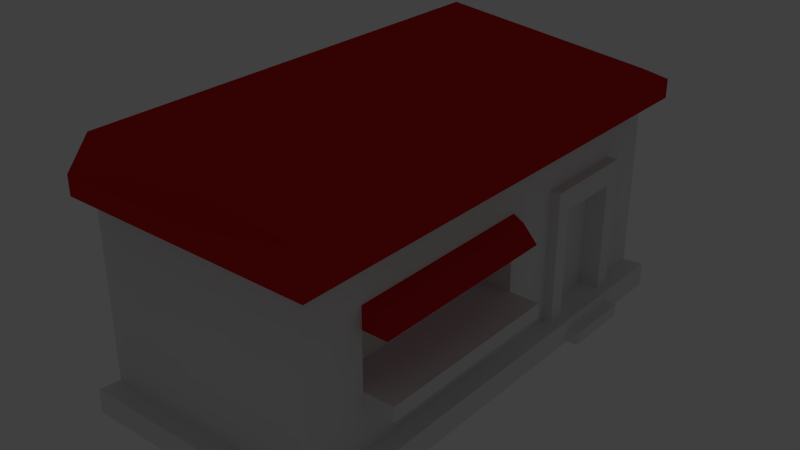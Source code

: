 # Source: tienda2.blend  (saved by Blender 2.72.0; exported with 4.5.12 LTS)
import bpy
from mathutils import Matrix  # noqa: F401  (used for matrix-valued properties, if any)

bpy.ops.wm.read_factory_settings(use_empty=True)
scene = bpy.context.scene
scene.name = 'Scene'

# ---- collections
col_collection_1 = bpy.data.collections.new('Collection 1'); scene.collection.children.link(col_collection_1)

# ---- materials (node trees are filled in below, after node groups)
mat_material_005 = bpy.data.materials.new('Material.005')
mat_material_005.alpha_threshold = 0.0
mat_material_005.use_transparent_shadow = False
mat_material_005.roughness = 0.5
mat_material_005.specular_intensity = 0.0
mat_material_005.line_color = (0.0, 0.0, 0.0, 1.0)
mat_material_001 = bpy.data.materials.new('Material.001')
mat_material_001.alpha_threshold = 0.0
mat_material_001.use_transparent_shadow = False
mat_material_001.roughness = 0.5
mat_material_001.specular_intensity = 0.0
mat_material_001.line_color = (0.0, 0.0, 0.0, 1.0)
mat_material_004 = bpy.data.materials.new('Material.004')
mat_material_004.alpha_threshold = 0.0
mat_material_004.use_transparent_shadow = False
mat_material_004.roughness = 0.5
mat_material_004.specular_intensity = 0.0
mat_material_004.line_color = (0.0, 0.0, 0.0, 1.0)
mat_material_003 = bpy.data.materials.new('Material.003')
mat_material_003.alpha_threshold = 0.0
mat_material_003.use_transparent_shadow = False
mat_material_003.diffuse_color = (0.6267, 0.01322, 0.01732, 1.0)
mat_material_003.roughness = 0.5
mat_material_003.specular_intensity = 0.0
mat_material_003.line_color = (0.0, 0.0, 0.0, 1.0)
mat_material_002 = bpy.data.materials.new('Material.002')
mat_material_002.alpha_threshold = 0.0
mat_material_002.use_transparent_shadow = False
mat_material_002.roughness = 0.5
mat_material_002.specular_intensity = 0.0
mat_material_002.line_color = (0.0, 0.0, 0.0, 1.0)
mat_material = bpy.data.materials.new('Material')
mat_material.alpha_threshold = 0.0
mat_material.use_transparent_shadow = False
mat_material.roughness = 0.5
mat_material.line_color = (0.0, 0.0, 0.0, 1.0)

# ---- material node trees

# ---- world
world_world = bpy.data.worlds.new('World'); scene.world = world_world
world_world.color = (0.05088, 0.05088, 0.05088)
world_world.use_sun_shadow = False
world_world.sun_shadow_jitter_overblur = 0.0
world_world.cycles.sampling_method = 'MANUAL'
world_world.cycles.sample_map_resolution = 256

# ---- lights
light_point_026 = bpy.data.lights.new('Point.026', 'POINT')
light_point_026.transmission_factor = 0.0
light_point_026.energy = 100.0
light_point_026.shadow_buffer_clip_start = 0.5
light_point_026.shadow_soft_size = 0.1
light_point_026.shadow_maximum_resolution = 0.006
light_point_026.use_absolute_resolution = True
light_point_026.cycles.use_multiple_importance_sampling = False
light_point_025 = bpy.data.lights.new('Point.025', 'POINT')
light_point_025.transmission_factor = 0.0
light_point_025.energy = 100.0
light_point_025.shadow_buffer_clip_start = 0.5
light_point_025.shadow_soft_size = 0.1
light_point_025.shadow_maximum_resolution = 0.006
light_point_025.use_absolute_resolution = True
light_point_025.cycles.use_multiple_importance_sampling = False
light_point_024 = bpy.data.lights.new('Point.024', 'POINT')
light_point_024.transmission_factor = 0.0
light_point_024.energy = 100.0
light_point_024.shadow_buffer_clip_start = 0.5
light_point_024.shadow_soft_size = 0.1
light_point_024.shadow_maximum_resolution = 0.006
light_point_024.use_absolute_resolution = True
light_point_024.cycles.use_multiple_importance_sampling = False
light_point_023 = bpy.data.lights.new('Point.023', 'POINT')
light_point_023.transmission_factor = 0.0
light_point_023.energy = 100.0
light_point_023.shadow_buffer_clip_start = 0.5
light_point_023.shadow_soft_size = 0.1
light_point_023.shadow_maximum_resolution = 0.006
light_point_023.use_absolute_resolution = True
light_point_023.cycles.use_multiple_importance_sampling = False
light_point_022 = bpy.data.lights.new('Point.022', 'POINT')
light_point_022.transmission_factor = 0.0
light_point_022.energy = 100.0
light_point_022.shadow_buffer_clip_start = 0.5
light_point_022.shadow_soft_size = 0.1
light_point_022.shadow_maximum_resolution = 0.006
light_point_022.use_absolute_resolution = True
light_point_022.cycles.use_multiple_importance_sampling = False
light_point_021 = bpy.data.lights.new('Point.021', 'POINT')
light_point_021.transmission_factor = 0.0
light_point_021.energy = 100.0
light_point_021.shadow_buffer_clip_start = 0.5
light_point_021.shadow_soft_size = 0.1
light_point_021.shadow_maximum_resolution = 0.006
light_point_021.use_absolute_resolution = True
light_point_021.cycles.use_multiple_importance_sampling = False
light_point_020 = bpy.data.lights.new('Point.020', 'POINT')
light_point_020.transmission_factor = 0.0
light_point_020.energy = 100.0
light_point_020.shadow_buffer_clip_start = 0.5
light_point_020.shadow_soft_size = 0.1
light_point_020.shadow_maximum_resolution = 0.006
light_point_020.use_absolute_resolution = True
light_point_020.cycles.use_multiple_importance_sampling = False
light_point_019 = bpy.data.lights.new('Point.019', 'POINT')
light_point_019.transmission_factor = 0.0
light_point_019.energy = 100.0
light_point_019.shadow_buffer_clip_start = 0.5
light_point_019.shadow_soft_size = 0.1
light_point_019.shadow_maximum_resolution = 0.006
light_point_019.use_absolute_resolution = True
light_point_019.cycles.use_multiple_importance_sampling = False
light_point_018 = bpy.data.lights.new('Point.018', 'POINT')
light_point_018.transmission_factor = 0.0
light_point_018.energy = 100.0
light_point_018.shadow_buffer_clip_start = 0.5
light_point_018.shadow_soft_size = 0.1
light_point_018.shadow_maximum_resolution = 0.006
light_point_018.use_absolute_resolution = True
light_point_018.cycles.use_multiple_importance_sampling = False
light_point_017 = bpy.data.lights.new('Point.017', 'POINT')
light_point_017.transmission_factor = 0.0
light_point_017.energy = 100.0
light_point_017.shadow_buffer_clip_start = 0.5
light_point_017.shadow_soft_size = 0.1
light_point_017.shadow_maximum_resolution = 0.006
light_point_017.use_absolute_resolution = True
light_point_017.cycles.use_multiple_importance_sampling = False
light_point_016 = bpy.data.lights.new('Point.016', 'POINT')
light_point_016.transmission_factor = 0.0
light_point_016.energy = 100.0
light_point_016.shadow_buffer_clip_start = 0.5
light_point_016.shadow_soft_size = 0.1
light_point_016.shadow_maximum_resolution = 0.006
light_point_016.use_absolute_resolution = True
light_point_016.cycles.use_multiple_importance_sampling = False
light_point_015 = bpy.data.lights.new('Point.015', 'POINT')
light_point_015.transmission_factor = 0.0
light_point_015.energy = 100.0
light_point_015.shadow_buffer_clip_start = 0.5
light_point_015.shadow_soft_size = 0.1
light_point_015.shadow_maximum_resolution = 0.006
light_point_015.use_absolute_resolution = True
light_point_015.cycles.use_multiple_importance_sampling = False
light_point_014 = bpy.data.lights.new('Point.014', 'POINT')
light_point_014.transmission_factor = 0.0
light_point_014.energy = 100.0
light_point_014.shadow_buffer_clip_start = 0.5
light_point_014.shadow_soft_size = 0.1
light_point_014.shadow_maximum_resolution = 0.006
light_point_014.use_absolute_resolution = True
light_point_014.cycles.use_multiple_importance_sampling = False
light_point_013 = bpy.data.lights.new('Point.013', 'POINT')
light_point_013.transmission_factor = 0.0
light_point_013.energy = 100.0
light_point_013.shadow_buffer_clip_start = 0.5
light_point_013.shadow_soft_size = 0.1
light_point_013.shadow_maximum_resolution = 0.006
light_point_013.use_absolute_resolution = True
light_point_013.cycles.use_multiple_importance_sampling = False
light_point_012 = bpy.data.lights.new('Point.012', 'POINT')
light_point_012.transmission_factor = 0.0
light_point_012.energy = 100.0
light_point_012.shadow_buffer_clip_start = 0.5
light_point_012.shadow_soft_size = 0.1
light_point_012.shadow_maximum_resolution = 0.006
light_point_012.use_absolute_resolution = True
light_point_012.cycles.use_multiple_importance_sampling = False
light_point_011 = bpy.data.lights.new('Point.011', 'POINT')
light_point_011.transmission_factor = 0.0
light_point_011.energy = 100.0
light_point_011.shadow_buffer_clip_start = 0.5
light_point_011.shadow_soft_size = 0.1
light_point_011.shadow_maximum_resolution = 0.006
light_point_011.use_absolute_resolution = True
light_point_011.cycles.use_multiple_importance_sampling = False
light_point_010 = bpy.data.lights.new('Point.010', 'POINT')
light_point_010.transmission_factor = 0.0
light_point_010.energy = 100.0
light_point_010.shadow_buffer_clip_start = 0.5
light_point_010.shadow_soft_size = 0.1
light_point_010.shadow_maximum_resolution = 0.006
light_point_010.use_absolute_resolution = True
light_point_010.cycles.use_multiple_importance_sampling = False
light_point_009 = bpy.data.lights.new('Point.009', 'POINT')
light_point_009.transmission_factor = 0.0
light_point_009.energy = 100.0
light_point_009.shadow_buffer_clip_start = 0.5
light_point_009.shadow_soft_size = 0.1
light_point_009.shadow_maximum_resolution = 0.006
light_point_009.use_absolute_resolution = True
light_point_009.cycles.use_multiple_importance_sampling = False
light_point_008 = bpy.data.lights.new('Point.008', 'POINT')
light_point_008.transmission_factor = 0.0
light_point_008.energy = 100.0
light_point_008.shadow_buffer_clip_start = 0.5
light_point_008.shadow_soft_size = 0.1
light_point_008.shadow_maximum_resolution = 0.006
light_point_008.use_absolute_resolution = True
light_point_008.cycles.use_multiple_importance_sampling = False
light_point_007 = bpy.data.lights.new('Point.007', 'POINT')
light_point_007.transmission_factor = 0.0
light_point_007.energy = 100.0
light_point_007.shadow_buffer_clip_start = 0.5
light_point_007.shadow_soft_size = 0.1
light_point_007.shadow_maximum_resolution = 0.006
light_point_007.use_absolute_resolution = True
light_point_007.cycles.use_multiple_importance_sampling = False
light_point_006 = bpy.data.lights.new('Point.006', 'POINT')
light_point_006.transmission_factor = 0.0
light_point_006.energy = 100.0
light_point_006.shadow_buffer_clip_start = 0.5
light_point_006.shadow_soft_size = 0.1
light_point_006.shadow_maximum_resolution = 0.006
light_point_006.use_absolute_resolution = True
light_point_006.cycles.use_multiple_importance_sampling = False
light_point_005 = bpy.data.lights.new('Point.005', 'POINT')
light_point_005.transmission_factor = 0.0
light_point_005.energy = 100.0
light_point_005.shadow_buffer_clip_start = 0.5
light_point_005.shadow_soft_size = 0.1
light_point_005.shadow_maximum_resolution = 0.006
light_point_005.use_absolute_resolution = True
light_point_005.cycles.use_multiple_importance_sampling = False
light_point_004 = bpy.data.lights.new('Point.004', 'POINT')
light_point_004.transmission_factor = 0.0
light_point_004.energy = 100.0
light_point_004.shadow_buffer_clip_start = 0.5
light_point_004.shadow_soft_size = 0.1
light_point_004.shadow_maximum_resolution = 0.006
light_point_004.use_absolute_resolution = True
light_point_004.cycles.use_multiple_importance_sampling = False
light_point_003 = bpy.data.lights.new('Point.003', 'POINT')
light_point_003.transmission_factor = 0.0
light_point_003.energy = 100.0
light_point_003.shadow_buffer_clip_start = 0.5
light_point_003.shadow_soft_size = 0.1
light_point_003.shadow_maximum_resolution = 0.006
light_point_003.use_absolute_resolution = True
light_point_003.cycles.use_multiple_importance_sampling = False
light_point_002 = bpy.data.lights.new('Point.002', 'POINT')
light_point_002.transmission_factor = 0.0
light_point_002.energy = 100.0
light_point_002.shadow_buffer_clip_start = 0.5
light_point_002.shadow_soft_size = 0.1
light_point_002.shadow_maximum_resolution = 0.006
light_point_002.use_absolute_resolution = True
light_point_002.cycles.use_multiple_importance_sampling = False
light_point_001 = bpy.data.lights.new('Point.001', 'POINT')
light_point_001.transmission_factor = 0.0
light_point_001.energy = 100.0
light_point_001.shadow_buffer_clip_start = 0.5
light_point_001.shadow_soft_size = 0.1
light_point_001.shadow_maximum_resolution = 0.006
light_point_001.use_absolute_resolution = True
light_point_001.cycles.use_multiple_importance_sampling = False
light_point = bpy.data.lights.new('Point', 'POINT')
light_point.transmission_factor = 0.0
light_point.energy = 100.0
light_point.shadow_buffer_clip_start = 0.5
light_point.shadow_soft_size = 0.1
light_point.shadow_maximum_resolution = 0.006
light_point.use_absolute_resolution = True
light_point.cycles.use_multiple_importance_sampling = False

# ---- meshes
me_cube_008 = bpy.data.meshes.new('Cube.008')
me_cube_008.from_pydata([(13.84, 32.13, -23.21), (13.84, 11.94, -23.21), (13.84, 32.13, 10.21), (13.84, 11.94, 10.21), (13.84, 32.13, -6.503), (13.84, 11.94, -6.503), (13.84, 32.13, -10.85), (13.84, 11.94, -10.85)], [], [(4, 2, 3, 5), (6, 4, 5, 7), (0, 6, 7, 1)])
_uv = me_cube_008.uv_layers.new(name='UVMap')
_uv.uv.foreach_set('vector', [0.2428, 0.3671, 0.2428, 0.4807, 0.02385, 0.4807, 0.02385, 0.3671, 0.2428, 0.3376, 0.2428, 0.3671, 0.02385, 0.3671, 0.02385, 0.3376, 0.2428, 0.2536, 0.2428, 0.3376, 0.02385, 0.3376, 0.02385, 0.2536])
me_cube_008.materials.append(mat_material_005)
me_cube_008.use_remesh_preserve_volume = False
me_cube_008.use_remesh_preserve_attributes = False
me_cube_008.use_mirror_vertex_groups = False
me_cube_008.update()
me_cube_007 = bpy.data.meshes.new('Cube.007')
me_cube_007.from_pydata([(8.256, -10.19, 10.21), (8.256, -68.94, 10.21), (8.256, -10.19, -6.503), (8.256, -68.94, -6.503)], [], [(2, 0, 1, 3)])
_uv = me_cube_007.uv_layers.new(name='UVMap')
_uv.uv.foreach_set('vector', [0.2334, 0.2343, 0.03326, 0.2343, 0.03326, 0.01759, 0.2334, 0.01759])
me_cube_007.materials.append(mat_material_005)
me_cube_007.use_remesh_preserve_volume = False
me_cube_007.use_remesh_preserve_attributes = False
me_cube_007.use_mirror_vertex_groups = False
me_cube_007.update()
me_cube_005 = bpy.data.meshes.new('Cube.005')
me_cube_005.from_pydata([(17.14, 53.04, -29.46), (-50.37, -87.69, -29.46), (-50.37, 53.04, -29.46), (17.14, 53.04, -23.21), (17.14, -87.69, -23.21), (-50.37, -87.69, -23.21), (-50.37, 53.04, -23.21), (23.51, 52.92, -29.91), (23.51, -94.38, -29.91), (-50.53, -94.38, -29.91), (23.51, 52.92, -22.77), (23.51, -94.38, -22.77), (-50.53, -94.38, -22.77), (-50.37, 11.94, -29.46), (-50.37, 32.13, -29.46), (17.14, 32.13, -23.21), (17.14, 11.94, -23.21), (-50.37, 11.94, -23.21), (-50.37, 32.13, -23.21), (23.51, 31.93, -22.77), (23.51, 10.8, -22.77), (-50.37, 37.05, -29.46), (-50.37, 37.05, -23.21), (17.14, 37.05, -23.21), (23.51, 36.87, -29.91), (23.51, 36.87, -22.77), (17.14, 7.126, -23.21), (23.51, 5.717, -29.91), (23.51, 5.717, -22.77), (-50.37, 7.126, -29.46), (-50.37, 7.126, -23.21), (17.14, 32.13, -23.21), (17.14, 11.94, -23.21), (23.51, 31.93, -29.91), (23.51, 10.8, -29.91), (23.51, 31.93, -22.77), (23.51, 10.8, -22.77), (17.14, 37.05, -23.21), (23.51, 36.87, -29.91), (23.51, 36.87, -22.77), (17.14, 7.126, -23.21), (23.51, 5.717, -29.91), (23.51, 5.717, -22.77), (23.51, 21.36, -22.77), (23.51, 31.93, -26.34), (23.51, 10.8, -26.34), (23.51, 21.36, -26.34), (26.75, 31.93, -29.91), (26.75, 10.8, -29.91), (26.75, 21.36, -29.91), (26.75, 31.93, -26.34), (26.75, 10.8, -26.34), (26.75, 21.36, -26.34), (13.84, 32.13, -23.21), (13.84, 11.94, -23.21), (17.14, -10.19, -23.21), (17.14, -68.94, -23.21), (23.51, -16.09, -29.91), (23.51, -78.11, -29.91), (23.51, -16.09, -22.77), (23.51, -78.11, -22.77), (-50.37, -10.19, -29.46), (-50.37, -68.94, -29.46), (-50.37, -10.19, -23.21), (-50.37, -68.94, -23.21)], [], [(3, 0, 2, 6), (56, 4, 11, 60), (21, 22, 6, 2), (58, 60, 11, 8), (8, 11, 12, 9), (5, 1, 9, 12), (4, 5, 12, 11), (0, 3, 10, 7), (15, 16, 20, 19), (29, 30, 17, 13), (13, 17, 18, 14), (14, 18, 22, 21), (3, 23, 25, 10), (7, 10, 25, 24), (61, 63, 30, 29), (37, 31, 35, 39), (38, 39, 35, 44, 33), (46, 43, 36, 45), (32, 40, 42, 36), (34, 45, 36, 42, 41), (44, 46, 52, 50), (44, 35, 43, 46), (49, 52, 51, 48), (47, 50, 52, 49), (46, 45, 51, 52), (45, 34, 48, 51), (33, 44, 50, 47), (16, 15, 53, 54), (26, 55, 59, 28), (55, 56, 60, 59), (27, 28, 59, 57), (57, 59, 60, 58), (1, 5, 64, 62), (62, 64, 63, 61)])
me_cube_005.materials.append(mat_material_001)
me_cube_005.use_remesh_preserve_volume = False
me_cube_005.use_remesh_preserve_attributes = False
me_cube_005.use_mirror_vertex_groups = False
me_cube_005.update()
me_cube_004 = bpy.data.meshes.new('Cube.004')
me_cube_004.from_pydata([(20.16, 11.94, -6.503), (20.16, 7.126, -6.503), (20.16, 11.94, -10.85), (20.16, 7.126, -10.85), (17.14, 32.13, -23.21), (17.14, 11.94, -23.21), (17.14, 32.13, 10.21), (17.14, 11.94, 10.21), (17.14, 32.13, -23.21), (17.14, 11.94, -23.21), (17.14, 32.13, 16.73), (17.14, 11.94, 16.73), (17.14, 32.13, 10.21), (17.14, 11.94, 10.21), (17.14, 37.05, -23.21), (17.14, 37.05, 16.73), (17.14, 37.05, 10.21), (17.14, 7.126, -23.21), (17.14, 7.126, 16.73), (17.14, 7.126, 10.21), (13.84, 32.13, -23.21), (13.84, 11.94, -23.21), (13.84, 32.13, 10.21), (13.84, 11.94, 10.21), (20.16, 32.13, -23.21), (20.16, 11.94, -23.21), (20.16, 32.13, 16.73), (20.16, 11.94, 16.73), (20.16, 32.13, 10.21), (20.16, 11.94, 10.21), (20.16, 37.05, -23.21), (20.16, 37.05, 16.73), (20.16, 37.05, 10.21), (20.16, 7.126, -23.21), (20.16, 7.126, 16.73), (20.16, 7.126, 10.21), (17.14, 32.13, -6.503), (17.14, 11.94, -6.503), (17.14, 32.13, -6.503), (17.14, 11.94, -6.503), (17.14, 37.05, -6.503), (17.14, 7.126, -6.503), (13.84, 32.13, -6.503), (13.84, 11.94, -6.503), (20.16, 32.13, -6.503), (20.16, 11.94, -6.503), (20.16, 37.05, -6.503), (20.16, 7.126, -6.503), (17.14, 32.13, -10.85), (17.14, 11.94, -10.85), (17.14, 32.13, -10.85), (17.14, 11.94, -10.85), (17.14, 37.05, -10.85), (17.14, 7.126, -10.85), (13.84, 32.13, -10.85), (13.84, 11.94, -10.85), (20.16, 32.13, -10.85), (20.16, 11.94, -10.85), (20.16, 37.05, -10.85), (20.16, 7.126, -10.85), (17.14, -10.19, -6.503), (17.14, -68.94, -6.503), (17.14, -10.19, -10.85), (17.14, -68.94, -10.85), (8.256, -10.19, -6.503), (8.256, -68.94, -6.503), (26.34, -10.19, -6.503), (26.34, -68.94, -6.503), (26.34, -10.19, -10.85), (26.34, -68.94, -10.85)], [], [(2, 0, 1, 3), (49, 5, 21, 55), (11, 18, 34, 27), (53, 17, 33, 59), (50, 8, 24, 56), (15, 10, 26, 31), (40, 16, 32, 46), (36, 6, 22, 42), (6, 7, 23, 22), (32, 31, 26, 28), (28, 26, 27, 29), (46, 32, 28, 44), (29, 27, 34, 35), (45, 29, 35, 47), (16, 15, 31, 32), (18, 19, 35, 34), (13, 12, 28, 29), (10, 11, 27, 26), (39, 13, 29, 45), (7, 37, 43, 23), (19, 41, 47, 35), (12, 38, 44, 28), (52, 40, 46, 58), (48, 36, 42, 54), (58, 46, 44, 56), (51, 39, 45, 57), (37, 49, 55, 43), (41, 53, 59, 47), (38, 50, 56, 44), (14, 52, 58, 30), (4, 48, 54, 20), (30, 58, 56, 24), (25, 57, 59, 33), (9, 51, 57, 25), (61, 63, 69, 67), (61, 60, 64, 65), (68, 66, 67, 69), (60, 61, 67, 66), (62, 60, 66, 68)])
_uv = me_cube_004.uv_layers.new(name='UVMap')
_uv.uv.foreach_set('vector', [0.8458, 0.8, 0.8287, 0.8, 0.8287, 0.782, 0.8458, 0.782, 0.6406, 0.8092, 0.6406, 0.8556, 0.6276, 0.8556, 0.6276, 0.8092, 0.871, 0.8131, 0.871, 0.8311, 0.8591, 0.8311, 0.8591, 0.8131, 0.6646, 0.9346, 0.6646, 0.9809, 0.6528, 0.9809, 0.6528, 0.9346, 0.6156, 0.9021, 0.6156, 0.8557, 0.6274, 0.8557, 0.6274, 0.9021, 0.871, 0.719, 0.871, 0.7375, 0.8591, 0.7375, 0.8591, 0.719, 0.6408, 0.9183, 0.6408, 0.8557, 0.6526, 0.8557, 0.6526, 0.9183, 0.6276, 0.9183, 0.6276, 0.8557, 0.6406, 0.8557, 0.6406, 0.9183, 0.846, 0.8311, 0.846, 0.7555, 0.859, 0.7555, 0.859, 0.8311, 0.871, 0.9565, 0.871, 0.9809, 0.8516, 0.9809, 0.8516, 0.9565, 0.8516, 0.9565, 0.8516, 0.9809, 0.7722, 0.9809, 0.7722, 0.9565, 0.871, 0.8939, 0.871, 0.9565, 0.8516, 0.9565, 0.8516, 0.8939, 0.7722, 0.9565, 0.7722, 0.9809, 0.7533, 0.9809, 0.7533, 0.9565, 0.7722, 0.8939, 0.7722, 0.9565, 0.7533, 0.9565, 0.7533, 0.8939, 0.6408, 0.8557, 0.6408, 0.8313, 0.6526, 0.8313, 0.6526, 0.8557, 0.6646, 0.8313, 0.6646, 0.8557, 0.6528, 0.8557, 0.6528, 0.8313, 0.8458, 0.8311, 0.7702, 0.8311, 0.7702, 0.8193, 0.8458, 0.8193, 0.871, 0.7375, 0.871, 0.8131, 0.8591, 0.8131, 0.8591, 0.7375, 0.6274, 0.793, 0.6274, 0.8556, 0.6156, 0.8556, 0.6156, 0.793, 0.6406, 0.7304, 0.6406, 0.793, 0.6276, 0.793, 0.6276, 0.7304, 0.6646, 0.8557, 0.6646, 0.9183, 0.6528, 0.9183, 0.6528, 0.8557, 0.6156, 0.9809, 0.6156, 0.9183, 0.6274, 0.9183, 0.6274, 0.9809, 0.6408, 0.9346, 0.6408, 0.9183, 0.6526, 0.9183, 0.6526, 0.9346, 0.6276, 0.9346, 0.6276, 0.9183, 0.6406, 0.9183, 0.6406, 0.9346, 0.871, 0.8776, 0.871, 0.8939, 0.8516, 0.8939, 0.8516, 0.8776, 0.6274, 0.7767, 0.6274, 0.793, 0.6156, 0.793, 0.6156, 0.7767, 0.6406, 0.793, 0.6406, 0.8092, 0.6276, 0.8092, 0.6276, 0.793, 0.6646, 0.9183, 0.6646, 0.9346, 0.6528, 0.9346, 0.6528, 0.9183, 0.6156, 0.9183, 0.6156, 0.9021, 0.6274, 0.9021, 0.6274, 0.9183, 0.6408, 0.9809, 0.6408, 0.9346, 0.6526, 0.9346, 0.6526, 0.9809, 0.6276, 0.9809, 0.6276, 0.9346, 0.6406, 0.9346, 0.6406, 0.9809, 0.871, 0.8313, 0.871, 0.8776, 0.8516, 0.8776, 0.8516, 0.8313, 0.7995, 0.8002, 0.8458, 0.8002, 0.8458, 0.8191, 0.7995, 0.8191, 0.6274, 0.7304, 0.6274, 0.7767, 0.6156, 0.7767, 0.6156, 0.7304, 0.7822, 0.7847, 0.7993, 0.7847, 0.7993, 0.8191, 0.7822, 0.8191, 0.717, 0.7608, 0.717, 0.9809, 0.682, 0.9809, 0.682, 0.7608, 0.6819, 0.9809, 0.6648, 0.9809, 0.6648, 0.7608, 0.6819, 0.7608, 0.717, 0.9809, 0.717, 0.7608, 0.7532, 0.7608, 0.7532, 0.9809, 0.7821, 0.8191, 0.765, 0.8191, 0.765, 0.7847, 0.7821, 0.7847])
me_cube_004.materials.append(mat_material_004)
me_cube_004.use_remesh_preserve_volume = False
me_cube_004.use_remesh_preserve_attributes = False
me_cube_004.use_mirror_vertex_groups = False
me_cube_004.update()
me_cube_002 = bpy.data.meshes.new('Cube.002')
me_cube_002.from_pydata([(17.14, 53.04, 32.42), (17.14, -87.69, 32.42), (-50.37, -87.69, 32.42), (25.0, 53.06, 31.83), (25.18, -94.78, 31.83), (-50.54, -94.33, 31.83), (17.14, 32.13, 32.42), (17.14, 11.94, 32.42), (25.01, 31.98, 31.83), (25.07, 10.77, 31.83), (17.14, 37.05, 32.42), (25.01, 36.94, 31.83), (17.14, 7.126, 32.42), (25.08, 5.67, 31.83), (17.14, -10.19, 32.42), (17.14, -68.94, 32.42), (25.11, -16.39, 31.83), (25.15, -78.63, 31.83), (16.95, 53.04, 38.78), (16.95, -87.69, 38.78), (-50.17, -87.69, 46.09), (-50.17, 53.04, 46.09), (17.14, 53.04, 32.42), (-50.37, -87.69, 32.42), (-50.37, 53.04, 32.42), (25.0, 53.06, 37.46), (25.18, -94.78, 37.46), (-50.54, -94.33, 37.46), (25.0, 53.06, 31.83), (25.18, -94.78, 31.83), (-50.54, -94.33, 31.83), (16.95, 32.13, 38.78), (16.95, 11.94, 38.78), (-50.17, 11.94, 46.09), (-50.17, 32.13, 46.09), (-50.37, 11.94, 32.42), (-50.37, 32.13, 32.42), (25.01, 31.98, 37.46), (25.07, 10.77, 37.46), (25.01, 31.98, 31.83), (25.07, 10.77, 31.83), (-50.17, 37.05, 46.09), (-50.37, 37.05, 32.42), (16.95, 37.05, 38.78), (25.01, 36.94, 37.46), (25.01, 36.94, 31.83), (16.95, 7.126, 38.78), (25.08, 5.67, 37.46), (25.08, 5.67, 31.83), (-50.17, 7.126, 46.09), (-50.37, 7.126, 32.42), (16.95, -10.19, 38.78), (16.95, -68.94, 38.78), (17.14, -10.19, 16.73), (17.14, -68.94, 16.73), (25.11, -16.39, 37.46), (25.15, -78.63, 37.46), (25.11, -16.39, 31.83), (25.15, -78.63, 31.83), (17.14, -10.19, 10.21), (17.14, -68.94, 10.21), (-50.17, -10.19, 46.09), (-50.17, -68.94, 46.09), (-50.37, -10.19, 32.42), (-50.37, -68.94, 32.42), (8.256, -10.19, 10.21), (8.256, -68.94, 10.21), (20.29, -10.19, 15.01), (20.29, -68.94, 15.01), (24.66, -10.19, 10.18), (24.66, -68.94, 10.18)], [], [(2, 1, 4, 5), (10, 0, 3, 11), (12, 7, 9, 13), (7, 6, 8, 9), (6, 10, 11, 8), (14, 12, 13, 16), (1, 15, 17, 4), (15, 14, 16, 17), (52, 62, 20, 19), (20, 23, 30, 27), (42, 41, 21, 24), (18, 22, 24, 21), (58, 56, 26, 29), (29, 26, 27, 30), (19, 20, 27, 26), (52, 19, 26, 56), (22, 18, 25, 28), (43, 41, 34, 31), (31, 34, 33, 32), (50, 49, 33, 35), (35, 33, 34, 36), (45, 44, 37, 39), (39, 37, 38, 40), (43, 31, 37, 44), (31, 32, 38, 37), (36, 34, 41, 42), (18, 21, 41, 43), (28, 25, 44, 45), (18, 43, 44, 25), (32, 33, 49, 46), (40, 38, 47, 48), (32, 46, 47, 38), (63, 61, 49, 50), (46, 49, 61, 51), (51, 61, 62, 52), (54, 60, 70, 68), (48, 47, 55, 57), (57, 55, 56, 58), (46, 51, 55, 47), (51, 52, 56, 55), (59, 60, 66, 65), (23, 20, 62, 64), (64, 62, 61, 63), (69, 67, 68, 70), (60, 59, 69, 70), (59, 53, 67, 69), (53, 54, 68, 67)])
_uv = me_cube_002.uv_layers.new(name='UVMap')
_uv.uv.foreach_set('vector', [0.1561, 0.5227, 0.1572, 0.7265, 0.1367, 0.751, 0.1367, 0.5224, 0.5206, 0.7244, 0.5672, 0.7242, 0.5674, 0.748, 0.5204, 0.7483, 0.4335, 0.7249, 0.4475, 0.7248, 0.4442, 0.7489, 0.4293, 0.749, 0.4475, 0.7248, 0.5063, 0.7245, 0.506, 0.7483, 0.4442, 0.7489, 0.5063, 0.7245, 0.5206, 0.7244, 0.5204, 0.7483, 0.506, 0.7483, 0.383, 0.7252, 0.4335, 0.7249, 0.4293, 0.749, 0.3651, 0.7495, 0.1572, 0.7265, 0.2119, 0.7262, 0.1837, 0.7506, 0.1367, 0.751, 0.2119, 0.7262, 0.383, 0.7252, 0.3651, 0.7495, 0.1837, 0.7506, 0.4921, 0.9551, 0.492, 0.7512, 0.5467, 0.7512, 0.5467, 0.9551, 0.1364, 0.5703, 0.09511, 0.5701, 0.09339, 0.5508, 0.1104, 0.5509, 0.09359, 0.9335, 0.1349, 0.9337, 0.1347, 0.9803, 0.09339, 0.9801, 0.3618, 0.6945, 0.3626, 0.7137, 0.166, 0.7167, 0.166, 0.6753, 0.02636, 0.9332, 0.04337, 0.9332, 0.04337, 0.9803, 0.02636, 0.9803, 0.05032, 0.5882, 0.06733, 0.5882, 0.06733, 0.8089, 0.05032, 0.8089, 0.5467, 0.9551, 0.5467, 0.7512, 0.566, 0.7542, 0.5674, 0.9803, 0.4921, 0.9551, 0.5467, 0.9551, 0.5674, 0.9803, 0.5203, 0.9802, 0.3626, 0.7137, 0.3618, 0.6945, 0.3853, 0.6981, 0.3856, 0.7151, 0.1833, 0.9552, 0.1833, 0.7513, 0.1976, 0.7513, 0.1977, 0.9552, 0.1977, 0.9552, 0.1976, 0.7513, 0.2564, 0.7513, 0.2565, 0.9551, 0.09395, 0.8464, 0.1353, 0.8465, 0.1352, 0.8606, 0.09389, 0.8604, 0.09389, 0.8604, 0.1352, 0.8606, 0.135, 0.9194, 0.09365, 0.9192, 0.02636, 0.5965, 0.04337, 0.5965, 0.04337, 0.611, 0.02636, 0.611, 0.02636, 0.611, 0.04337, 0.611, 0.04337, 0.6728, 0.02636, 0.6728, 0.1833, 0.9552, 0.1977, 0.9552, 0.1981, 0.9799, 0.1836, 0.9799, 0.1977, 0.9552, 0.2565, 0.9551, 0.2599, 0.98, 0.1981, 0.9799, 0.09365, 0.9192, 0.135, 0.9194, 0.1349, 0.9337, 0.09359, 0.9335, 0.1367, 0.9552, 0.1367, 0.7513, 0.1833, 0.7513, 0.1833, 0.9552, 0.02636, 0.5496, 0.04337, 0.5496, 0.04337, 0.5965, 0.02636, 0.5965, 0.1367, 0.9552, 0.1833, 0.9552, 0.1836, 0.9799, 0.1367, 0.9799, 0.2565, 0.9551, 0.2564, 0.7513, 0.2704, 0.7513, 0.2705, 0.9551, 0.02636, 0.6728, 0.04337, 0.6728, 0.04337, 0.6876, 0.02636, 0.6876, 0.2565, 0.9551, 0.2705, 0.9551, 0.2747, 0.98, 0.2599, 0.98, 0.09416, 0.7959, 0.1355, 0.7961, 0.1353, 0.8465, 0.09395, 0.8464, 0.2705, 0.9551, 0.2704, 0.7513, 0.3209, 0.7513, 0.3209, 0.9551, 0.3209, 0.9551, 0.3209, 0.7513, 0.492, 0.7512, 0.4921, 0.9551, 0.1165, 0.5505, 0.09678, 0.5505, 0.09678, 0.5286, 0.1113, 0.5414, 0.02636, 0.6876, 0.04337, 0.6876, 0.04337, 0.7519, 0.02636, 0.7519, 0.02636, 0.7519, 0.04337, 0.7519, 0.04337, 0.9332, 0.02636, 0.9332, 0.2705, 0.9551, 0.3209, 0.9551, 0.339, 0.9801, 0.2747, 0.98, 0.3209, 0.9551, 0.4921, 0.9551, 0.5203, 0.9802, 0.339, 0.9801, 0.06632, 0.9803, 0.06632, 0.8091, 0.09315, 0.8091, 0.09315, 0.9803, 0.09511, 0.5701, 0.1364, 0.5703, 0.1362, 0.6249, 0.09488, 0.6248, 0.09488, 0.6248, 0.1362, 0.6249, 0.1355, 0.7961, 0.09416, 0.7959, 0.09315, 0.8089, 0.07777, 0.8089, 0.07777, 0.6377, 0.09315, 0.6377, 0.06632, 0.8091, 0.06632, 0.9803, 0.04361, 0.9803, 0.04361, 0.8091, 0.1167, 0.5286, 0.1364, 0.5286, 0.1313, 0.5377, 0.1167, 0.5505, 0.06757, 0.8089, 0.06757, 0.6377, 0.07777, 0.6377, 0.07777, 0.8089])
me_cube_002.materials.append(mat_material_003)
me_cube_002.use_remesh_preserve_volume = False
me_cube_002.use_remesh_preserve_attributes = False
me_cube_002.use_mirror_vertex_groups = False
me_cube_002.update()
me_cube_001 = bpy.data.meshes.new('Cube.001')
me_cube_001.from_pydata([(17.14, 53.04, -23.21), (17.14, -87.69, -23.21), (-50.37, -87.69, -23.21), (-50.37, 53.04, -23.21), (17.14, 53.04, 16.73), (17.14, -87.69, 16.73), (-50.37, -87.69, 16.73), (-50.37, 53.04, 16.73), (17.14, 53.04, 32.42), (17.14, -87.69, 32.42), (-50.37, -87.69, 32.42), (-50.37, 53.04, 32.42), (17.14, 53.04, 10.21), (17.14, -87.69, 10.21), (-50.37, -87.69, 10.21), (-50.37, 53.04, 10.21), (-50.37, 11.94, -23.21), (-50.37, 32.13, -23.21), (17.14, 32.13, 16.73), (17.14, 11.94, 16.73), (-50.37, 11.94, 16.73), (-50.37, 32.13, 16.73), (17.14, 32.13, 32.42), (17.14, 11.94, 32.42), (-50.37, 11.94, 32.42), (-50.37, 32.13, 32.42), (-50.37, 11.94, 10.21), (-50.37, 32.13, 10.21), (-50.37, 37.05, -23.21), (-50.37, 37.05, 16.73), (-50.37, 37.05, 32.42), (-50.37, 37.05, 10.21), (17.14, 37.05, -23.21), (17.14, 37.05, 16.73), (17.14, 37.05, 32.42), (17.14, 37.05, 10.21), (17.14, 7.126, -23.21), (17.14, 7.126, 16.73), (17.14, 7.126, 32.42), (17.14, 7.126, 10.21), (-50.37, 7.126, -23.21), (-50.37, 7.126, 16.73), (-50.37, 7.126, 32.42), (-50.37, 7.126, 10.21), (17.14, 53.04, -6.503), (17.14, -87.69, -6.503), (-50.37, -87.69, -6.503), (-50.37, 53.04, -6.503), (-50.37, 11.94, -6.503), (-50.37, 32.13, -6.503), (-50.37, 37.05, -6.503), (17.14, 37.05, -6.503), (17.14, 7.126, -6.503), (-50.37, 7.126, -6.503), (17.14, 53.04, -10.85), (17.14, -87.69, -10.85), (-50.37, -87.69, -10.85), (-50.37, 53.04, -10.85), (-50.37, 11.94, -10.85), (-50.37, 32.13, -10.85), (-50.37, 37.05, -10.85), (17.14, 37.05, -10.85), (17.14, 7.126, -10.85), (-50.37, 7.126, -10.85), (17.14, -10.19, -23.21), (17.14, -68.94, -23.21), (17.14, -10.19, 16.73), (17.14, -68.94, 16.73), (17.14, -10.19, 32.42), (17.14, -68.94, 32.42), (17.14, -10.19, 10.21), (17.14, -68.94, 10.21), (-50.37, -10.19, -23.21), (-50.37, -68.94, -23.21), (-50.37, -10.19, 16.73), (-50.37, -68.94, 16.73), (-50.37, -10.19, 32.42), (-50.37, -68.94, 32.42), (-50.37, -10.19, 10.21), (-50.37, -68.94, 10.21), (17.14, -10.19, -6.503), (17.14, -68.94, -6.503), (-50.37, -68.94, -6.503), (-50.37, -10.19, -6.503), (17.14, -10.19, -10.85), (17.14, -68.94, -10.85), (-50.37, -68.94, -10.85), (-50.37, -10.19, -10.85), (8.256, -10.19, 10.21), (8.256, -68.94, 10.21), (8.256, -10.19, -6.503), (8.256, -68.94, -6.503)], [], [(54, 0, 3, 57), (71, 67, 5, 13), (13, 5, 6, 14), (31, 29, 7, 15), (8, 4, 7, 11), (67, 69, 9, 5), (5, 9, 10, 6), (29, 30, 11, 7), (4, 12, 15, 7), (81, 71, 13, 45), (45, 13, 14, 46), (50, 31, 15, 47), (43, 41, 20, 26), (26, 20, 21, 27), (33, 34, 22, 18), (18, 22, 23, 19), (41, 42, 24, 20), (20, 24, 25, 21), (53, 43, 26, 48), (48, 26, 27, 49), (27, 21, 29, 31), (21, 25, 30, 29), (49, 27, 31, 50), (12, 4, 33, 35), (4, 8, 34, 33), (44, 12, 35, 51), (19, 23, 38, 37), (78, 74, 41, 43), (74, 76, 42, 41), (83, 78, 43, 53), (12, 44, 47, 15), (85, 81, 45, 55), (55, 45, 46, 56), (60, 50, 47, 57), (63, 53, 48, 58), (58, 48, 49, 59), (59, 49, 50, 60), (54, 44, 51, 61), (87, 83, 53, 63), (44, 54, 57, 47), (65, 85, 55, 1), (1, 55, 56, 2), (28, 60, 57, 3), (40, 63, 58, 16), (16, 58, 59, 17), (17, 59, 60, 28), (0, 54, 61, 32), (72, 87, 63, 40), (39, 37, 66, 70), (37, 38, 68, 66), (66, 68, 69, 67), (52, 39, 70, 80), (14, 6, 75, 79), (79, 75, 74, 78), (6, 10, 77, 75), (75, 77, 76, 74), (46, 14, 79, 82), (82, 79, 78, 83), (62, 52, 80, 84), (56, 46, 82, 86), (86, 82, 83, 87), (36, 62, 84, 64), (64, 84, 85, 65), (2, 56, 86, 73), (73, 86, 87, 72), (71, 81, 91, 89), (80, 70, 88, 90)])
_uv = me_cube_001.uv_layers.new(name='UVMap')
_uv.uv.foreach_set('vector', [0.9316, 0.01627, 0.9841, 0.01627, 0.9841, 0.3307, 0.9316, 0.3307, 0.4, 0.5843, 0.4277, 0.5843, 0.4277, 0.6716, 0.4, 0.6716, 0.8422, 0.6544, 0.8145, 0.6544, 0.8145, 0.34, 0.8422, 0.34, 0.5973, 0.09074, 0.5696, 0.09074, 0.5696, 0.01627, 0.5973, 0.01627, 0.7478, 0.01627, 0.8145, 0.01627, 0.8145, 0.3307, 0.7478, 0.3307, 0.4277, 0.5843, 0.4944, 0.5843, 0.4944, 0.6716, 0.4277, 0.6716, 0.8145, 0.6544, 0.7478, 0.6544, 0.7478, 0.34, 0.8145, 0.34, 0.5696, 0.09074, 0.5029, 0.09074, 0.5029, 0.01627, 0.5696, 0.01627, 0.8145, 0.01627, 0.8422, 0.01627, 0.8422, 0.3307, 0.8145, 0.3307, 0.329, 0.5843, 0.4, 0.5843, 0.4, 0.6716, 0.329, 0.6716, 0.9131, 0.6544, 0.8422, 0.6544, 0.8422, 0.34, 0.9131, 0.34, 0.6683, 0.09074, 0.5973, 0.09074, 0.5973, 0.01627, 0.6683, 0.01627, 0.5973, 0.2301, 0.5696, 0.2301, 0.5696, 0.2077, 0.5973, 0.2077, 0.5973, 0.2077, 0.5696, 0.2077, 0.5696, 0.1136, 0.5973, 0.1136, 0.4277, 0.09073, 0.4944, 0.09073, 0.4944, 0.1136, 0.4277, 0.1136, 0.4277, 0.1136, 0.4944, 0.1136, 0.4944, 0.2077, 0.4277, 0.2077, 0.5696, 0.2301, 0.5029, 0.2301, 0.5029, 0.2077, 0.5696, 0.2077, 0.5696, 0.2077, 0.5029, 0.2077, 0.5029, 0.1136, 0.5696, 0.1136, 0.6683, 0.2301, 0.5973, 0.2301, 0.5973, 0.2077, 0.6683, 0.2077, 0.6683, 0.2077, 0.5973, 0.2077, 0.5973, 0.1136, 0.6683, 0.1136, 0.5973, 0.1136, 0.5696, 0.1136, 0.5696, 0.09074, 0.5973, 0.09074, 0.5696, 0.1136, 0.5029, 0.1136, 0.5029, 0.09074, 0.5696, 0.09074, 0.6683, 0.1136, 0.5973, 0.1136, 0.5973, 0.09074, 0.6683, 0.09074, 0.4, 0.01627, 0.4277, 0.01627, 0.4277, 0.09073, 0.4, 0.09073, 0.4277, 0.01627, 0.4944, 0.01627, 0.4944, 0.09073, 0.4277, 0.09073, 0.329, 0.01627, 0.4, 0.01627, 0.4, 0.09073, 0.329, 0.09073, 0.4277, 0.2077, 0.4944, 0.2077, 0.4944, 0.2301, 0.4277, 0.2301, 0.5973, 0.3107, 0.5696, 0.3107, 0.5696, 0.2301, 0.5973, 0.2301, 0.5696, 0.3107, 0.5029, 0.3107, 0.5029, 0.2301, 0.5696, 0.2301, 0.6683, 0.3107, 0.5973, 0.3107, 0.5973, 0.2301, 0.6683, 0.2301, 0.8422, 0.01627, 0.9131, 0.01627, 0.9131, 0.3307, 0.8422, 0.3307, 0.3106, 0.5843, 0.329, 0.5843, 0.329, 0.6716, 0.3106, 0.6716, 0.9316, 0.6544, 0.9131, 0.6544, 0.9131, 0.34, 0.9316, 0.34, 0.6867, 0.09074, 0.6683, 0.09074, 0.6683, 0.01627, 0.6867, 0.01627, 0.6867, 0.2301, 0.6683, 0.2301, 0.6683, 0.2077, 0.6867, 0.2077, 0.6867, 0.2077, 0.6683, 0.2077, 0.6683, 0.1136, 0.6867, 0.1136, 0.6867, 0.1136, 0.6683, 0.1136, 0.6683, 0.09074, 0.6867, 0.09074, 0.3106, 0.01627, 0.329, 0.01627, 0.329, 0.09073, 0.3106, 0.09073, 0.6867, 0.3107, 0.6683, 0.3107, 0.6683, 0.2301, 0.6867, 0.2301, 0.9131, 0.01627, 0.9316, 0.01627, 0.9316, 0.3307, 0.9131, 0.3307, 0.2581, 0.5843, 0.3106, 0.5843, 0.3106, 0.6716, 0.2581, 0.6716, 0.9841, 0.6544, 0.9316, 0.6544, 0.9316, 0.34, 0.9841, 0.34, 0.7393, 0.09073, 0.6867, 0.09074, 0.6867, 0.01627, 0.7393, 0.01627, 0.7393, 0.2301, 0.6867, 0.2301, 0.6867, 0.2077, 0.7393, 0.2077, 0.7393, 0.2077, 0.6867, 0.2077, 0.6867, 0.1136, 0.7393, 0.1136, 0.7393, 0.1136, 0.6867, 0.1136, 0.6867, 0.09074, 0.7393, 0.09073, 0.2581, 0.01627, 0.3106, 0.01627, 0.3106, 0.09073, 0.2581, 0.09073, 0.7393, 0.3107, 0.6867, 0.3107, 0.6867, 0.2301, 0.7393, 0.2301, 0.4, 0.2301, 0.4277, 0.2301, 0.4277, 0.3107, 0.4, 0.3107, 0.4277, 0.2301, 0.4944, 0.2301, 0.4944, 0.3107, 0.4277, 0.3107, 0.4277, 0.3107, 0.4944, 0.3107, 0.4944, 0.5843, 0.4277, 0.5843, 0.329, 0.2301, 0.4, 0.2301, 0.4, 0.3107, 0.329, 0.3107, 0.5973, 0.6716, 0.5696, 0.6716, 0.5696, 0.5843, 0.5973, 0.5843, 0.5973, 0.5843, 0.5696, 0.5843, 0.5696, 0.3107, 0.5973, 0.3107, 0.5696, 0.6716, 0.5029, 0.6716, 0.5029, 0.5843, 0.5696, 0.5843, 0.5696, 0.5843, 0.5029, 0.5843, 0.5029, 0.3107, 0.5696, 0.3107, 0.6683, 0.6716, 0.5973, 0.6716, 0.5973, 0.5843, 0.6683, 0.5843, 0.6683, 0.5843, 0.5973, 0.5843, 0.5973, 0.3107, 0.6683, 0.3107, 0.3106, 0.2301, 0.329, 0.2301, 0.329, 0.3107, 0.3106, 0.3107, 0.6867, 0.6716, 0.6683, 0.6716, 0.6683, 0.5843, 0.6867, 0.5843, 0.6867, 0.5843, 0.6683, 0.5843, 0.6683, 0.3107, 0.6867, 0.3107, 0.2581, 0.2301, 0.3106, 0.2301, 0.3106, 0.3107, 0.2581, 0.3107, 0.2581, 0.3107, 0.3106, 0.3107, 0.3106, 0.5843, 0.2581, 0.5843, 0.7393, 0.6716, 0.6867, 0.6716, 0.6867, 0.5843, 0.7393, 0.5843, 0.7393, 0.5843, 0.6867, 0.5843, 0.6867, 0.3107, 0.7393, 0.3107, 0.794, 0.7415, 0.794, 0.6637, 0.8318, 0.6637, 0.8318, 0.7415, 0.7478, 0.7415, 0.7478, 0.6637, 0.7855, 0.6637, 0.7855, 0.7415])
me_cube_001.materials.append(mat_material_002)
me_cube_001.use_remesh_preserve_volume = False
me_cube_001.use_remesh_preserve_attributes = False
me_cube_001.use_mirror_vertex_groups = False
me_cube_001.update()
me_cube = bpy.data.meshes.new('Cube')
me_cube.from_pydata([(17.14, 53.04, -29.46), (17.14, -87.69, -29.46), (-50.37, -87.69, -29.46), (-50.37, 53.04, -29.46), (23.51, 52.92, -29.91), (23.51, -94.38, -29.91), (-50.53, -94.38, -29.91), (17.14, 32.13, -29.46), (17.14, 11.94, -29.46), (-50.37, 11.94, -29.46), (-50.37, 32.13, -29.46), (17.14, 32.13, -23.21), (17.14, 11.94, -23.21), (23.51, 31.93, -29.91), (23.51, 10.8, -29.91), (23.51, 31.93, -22.77), (23.51, 10.8, -22.77), (17.14, 32.13, 16.73), (17.14, 11.94, 16.73), (17.14, 32.13, 10.21), (17.14, 11.94, 10.21), (-50.37, 37.05, -29.46), (17.14, 37.05, -29.46), (17.14, 37.05, -23.21), (23.51, 36.87, -29.91), (23.51, 36.87, -22.77), (17.14, 37.05, 16.73), (17.14, 37.05, 10.21), (17.14, 7.126, -29.46), (17.14, 7.126, -23.21), (23.51, 5.717, -29.91), (23.51, 5.717, -22.77), (17.14, 7.126, 16.73), (17.14, 7.126, 10.21), (-50.37, 7.126, -29.46), (17.14, 32.13, -23.21), (17.14, 11.94, -23.21), (23.51, 31.93, -29.91), (23.51, 10.8, -29.91), (23.51, 31.93, -22.77), (23.51, 10.8, -22.77), (17.14, 32.13, 16.73), (17.14, 11.94, 16.73), (17.14, 32.13, 10.21), (17.14, 11.94, 10.21), (17.14, 37.05, -23.21), (23.51, 36.87, -29.91), (23.51, 36.87, -22.77), (17.14, 37.05, 16.73), (17.14, 37.05, 10.21), (17.14, 7.126, -23.21), (23.51, 5.717, -29.91), (23.51, 5.717, -22.77), (17.14, 7.126, 16.73), (17.14, 7.126, 10.21), (23.51, 21.36, -29.91), (23.51, 21.36, -22.77), (26.75, 31.93, -29.91), (26.75, 10.8, -29.91), (26.75, 21.36, -29.91), (20.16, 32.13, -23.21), (20.16, 11.94, -23.21), (20.16, 37.05, -23.21), (20.16, 7.126, -23.21), (17.14, 32.13, -6.503), (17.14, 11.94, -6.503), (17.14, 37.05, -6.503), (17.14, 7.126, -6.503), (17.14, 32.13, -6.503), (17.14, 11.94, -6.503), (17.14, 37.05, -6.503), (17.14, 7.126, -6.503), (17.14, 32.13, -10.85), (17.14, 11.94, -10.85), (17.14, 37.05, -10.85), (17.14, 7.126, -10.85), (17.14, 32.13, -10.85), (17.14, 11.94, -10.85), (17.14, 37.05, -10.85), (17.14, 7.126, -10.85), (17.14, -10.19, -29.46), (17.14, -68.94, -29.46), (23.51, -16.09, -29.91), (23.51, -78.11, -29.91), (-50.37, -10.19, -29.46), (-50.37, -68.94, -29.46), (17.14, -10.19, -10.85), (17.14, -68.94, -10.85), (26.34, -10.19, -10.85), (26.34, -68.94, -10.85)], [], [(81, 1, 2, 85), (22, 0, 4, 24), (2, 1, 5, 6), (22, 7, 10, 21), (7, 8, 9, 10), (28, 8, 14, 30), (8, 7, 13, 14), (17, 18, 42, 41), (18, 32, 53, 42), (65, 20, 44, 69), (16, 12, 36, 40), (25, 23, 45, 47), (20, 19, 43, 44), (7, 22, 24, 13), (0, 22, 21, 3), (8, 28, 34, 9), (72, 11, 35, 76), (11, 15, 39, 35), (32, 33, 54, 53), (75, 29, 50, 79), (80, 28, 30, 82), (14, 13, 37, 55, 38), (13, 24, 46, 37), (29, 31, 52, 50), (24, 25, 47, 46), (31, 30, 51, 52), (30, 14, 38, 51), (15, 16, 40, 56, 39), (26, 17, 41, 48), (66, 27, 49, 70), (27, 26, 48, 49), (38, 55, 59, 58), (55, 37, 57, 59), (35, 45, 62, 60), (50, 36, 61, 63), (73, 65, 69, 77), (19, 64, 68, 43), (33, 67, 71, 54), (74, 66, 70, 78), (64, 72, 76, 68), (67, 75, 79, 71), (12, 73, 77, 36), (23, 74, 78, 45), (28, 80, 84, 34), (80, 81, 85, 84), (1, 81, 83, 5), (81, 80, 82, 83), (87, 86, 88, 89)])
me_cube.materials.append(mat_material)
me_cube.use_remesh_preserve_volume = False
me_cube.use_remesh_preserve_attributes = False
me_cube.use_mirror_vertex_groups = False
me_cube.update()

# ---- objects
ob_point_026 = bpy.data.objects.new('Point.026', light_point_026)
ob_point_025 = bpy.data.objects.new('Point.025', light_point_025)
ob_point_024 = bpy.data.objects.new('Point.024', light_point_024)
ob_point_023 = bpy.data.objects.new('Point.023', light_point_023)
ob_point_022 = bpy.data.objects.new('Point.022', light_point_022)
ob_point_021 = bpy.data.objects.new('Point.021', light_point_021)
ob_point_020 = bpy.data.objects.new('Point.020', light_point_020)
ob_point_019 = bpy.data.objects.new('Point.019', light_point_019)
ob_point_018 = bpy.data.objects.new('Point.018', light_point_018)
ob_point_017 = bpy.data.objects.new('Point.017', light_point_017)
ob_point_016 = bpy.data.objects.new('Point.016', light_point_016)
ob_point_015 = bpy.data.objects.new('Point.015', light_point_015)
ob_point_014 = bpy.data.objects.new('Point.014', light_point_014)
ob_point_013 = bpy.data.objects.new('Point.013', light_point_013)
ob_point_012 = bpy.data.objects.new('Point.012', light_point_012)
ob_point_011 = bpy.data.objects.new('Point.011', light_point_011)
ob_point_010 = bpy.data.objects.new('Point.010', light_point_010)
ob_point_009 = bpy.data.objects.new('Point.009', light_point_009)
ob_point_008 = bpy.data.objects.new('Point.008', light_point_008)
ob_point_007 = bpy.data.objects.new('Point.007', light_point_007)
ob_point_006 = bpy.data.objects.new('Point.006', light_point_006)
ob_point_005 = bpy.data.objects.new('Point.005', light_point_005)
ob_point_004 = bpy.data.objects.new('Point.004', light_point_004)
ob_point_003 = bpy.data.objects.new('Point.003', light_point_003)
ob_point_002 = bpy.data.objects.new('Point.002', light_point_002)
ob_point_001 = bpy.data.objects.new('Point.001', light_point_001)
ob_point = bpy.data.objects.new('Point', light_point)
ob_puerta = bpy.data.objects.new('puerta', me_cube_008)
ob_ventana = bpy.data.objects.new('ventana', me_cube_007)
ob_bordillo = bpy.data.objects.new('bordillo', me_cube_005)
ob_marco = bpy.data.objects.new('marco', me_cube_004)
ob_techo = bpy.data.objects.new('techo', me_cube_002)
ob_pared = bpy.data.objects.new('pared', me_cube_001)
ob_cube = bpy.data.objects.new('Cube', me_cube)

# ---- transforms, parenting, visibility, modifiers, constraints
ob_point_026.location = (1.871, 48.81, 133.2)
ob_point_026.lineart.crease_threshold = 0.0
ob_point_025.location = (1.871, 3.439, 133.2)
ob_point_025.lineart.crease_threshold = 0.0
ob_point_024.location = (1.871, -47.68, 133.2)
ob_point_024.lineart.crease_threshold = 0.0
ob_point_023.location = (84.39, -47.68, 86.95)
ob_point_023.lineart.crease_threshold = 0.0
ob_point_022.location = (84.39, 3.439, 86.95)
ob_point_022.lineart.crease_threshold = 0.0
ob_point_021.location = (84.39, 48.81, 86.95)
ob_point_021.lineart.crease_threshold = 0.0
ob_point_020.location = (-76.82, 48.81, 86.95)
ob_point_020.lineart.crease_threshold = 0.0
ob_point_019.location = (-76.82, 3.439, 86.95)
ob_point_019.lineart.crease_threshold = 0.0
ob_point_018.location = (-76.82, -47.68, 86.95)
ob_point_018.lineart.crease_threshold = 0.0
ob_point_017.location = (-65.55, 112.4, 86.95)
ob_point_017.rotation_euler = (0.0, -0.0, -1.571)
ob_point_017.scale = (1.0, 1.331, 1.0)
ob_point_017.lineart.crease_threshold = 0.0
ob_point_016.location = (2.465, 112.4, 86.95)
ob_point_016.rotation_euler = (0.0, -0.0, -1.571)
ob_point_016.scale = (1.0, 1.331, 1.0)
ob_point_016.lineart.crease_threshold = 0.0
ob_point_015.location = (62.84, 112.4, 86.95)
ob_point_015.rotation_euler = (0.0, -0.0, -1.571)
ob_point_015.scale = (1.0, 1.331, 1.0)
ob_point_015.lineart.crease_threshold = 0.0
ob_point_014.location = (62.84, -111.5, 86.95)
ob_point_014.rotation_euler = (0.0, -0.0, -1.571)
ob_point_014.scale = (1.0, 1.331, 1.0)
ob_point_014.lineart.crease_threshold = 0.0
ob_point_013.location = (2.465, -111.5, 86.95)
ob_point_013.rotation_euler = (0.0, -0.0, -1.571)
ob_point_013.scale = (1.0, 1.331, 1.0)
ob_point_013.lineart.crease_threshold = 0.0
ob_point_012.location = (-65.55, -111.5, 86.95)
ob_point_012.rotation_euler = (0.0, -0.0, -1.571)
ob_point_012.scale = (1.0, 1.331, 1.0)
ob_point_012.lineart.crease_threshold = 0.0
ob_point_011.location = (-65.55, -111.5, 19.47)
ob_point_011.rotation_euler = (0.0, -0.0, -1.571)
ob_point_011.scale = (1.0, 1.331, 1.0)
ob_point_011.lineart.crease_threshold = 0.0
ob_point_010.location = (2.465, -111.5, 19.47)
ob_point_010.rotation_euler = (0.0, -0.0, -1.571)
ob_point_010.scale = (1.0, 1.331, 1.0)
ob_point_010.lineart.crease_threshold = 0.0
ob_point_009.location = (62.84, -111.5, 19.47)
ob_point_009.rotation_euler = (0.0, -0.0, -1.571)
ob_point_009.scale = (1.0, 1.331, 1.0)
ob_point_009.lineart.crease_threshold = 0.0
ob_point_008.location = (62.84, 112.4, 19.47)
ob_point_008.rotation_euler = (0.0, -0.0, -1.571)
ob_point_008.scale = (1.0, 1.331, 1.0)
ob_point_008.lineart.crease_threshold = 0.0
ob_point_007.location = (2.465, 112.4, 19.47)
ob_point_007.rotation_euler = (0.0, -0.0, -1.571)
ob_point_007.scale = (1.0, 1.331, 1.0)
ob_point_007.lineart.crease_threshold = 0.0
ob_point_006.location = (-65.55, 112.4, 19.47)
ob_point_006.rotation_euler = (0.0, -0.0, -1.571)
ob_point_006.scale = (1.0, 1.331, 1.0)
ob_point_006.lineart.crease_threshold = 0.0
ob_point_005.location = (-76.82, -47.68, 19.47)
ob_point_005.lineart.crease_threshold = 0.0
ob_point_004.location = (-76.82, 3.439, 19.47)
ob_point_004.lineart.crease_threshold = 0.0
ob_point_003.location = (-76.82, 48.81, 19.47)
ob_point_003.lineart.crease_threshold = 0.0
ob_point_002.location = (84.39, 48.81, 19.47)
ob_point_002.lineart.crease_threshold = 0.0
ob_point_001.location = (84.39, 3.439, 19.47)
ob_point_001.lineart.crease_threshold = 0.0
ob_point.location = (84.39, -47.68, 19.47)
ob_point.lineart.crease_threshold = 0.0
ob_puerta.location = (12.62, 20.53, 29.1)
ob_puerta.lock_rotations_4d = False
ob_puerta.empty_display_type = 'ARROWS'
ob_puerta.lineart.crease_threshold = 0.0
ob_ventana.location = (12.62, 20.53, 29.1)
ob_ventana.lock_rotations_4d = False
ob_ventana.empty_display_type = 'ARROWS'
ob_ventana.lineart.crease_threshold = 0.0
ob_bordillo.location = (12.62, 20.53, 29.1)
ob_bordillo.lock_rotations_4d = False
ob_bordillo.empty_display_type = 'ARROWS'
ob_bordillo.lineart.crease_threshold = 0.0
ob_marco.location = (12.62, 20.53, 29.1)
ob_marco.lock_rotations_4d = False
ob_marco.empty_display_type = 'ARROWS'
ob_marco.lineart.crease_threshold = 0.0
ob_techo.location = (12.62, 20.53, 29.1)
ob_techo.lock_rotations_4d = False
ob_techo.empty_display_type = 'ARROWS'
ob_techo.lineart.crease_threshold = 0.0
ob_pared.location = (12.62, 20.53, 29.1)
ob_pared.lock_rotations_4d = False
ob_pared.empty_display_type = 'ARROWS'
ob_pared.lineart.crease_threshold = 0.0
ob_cube.location = (12.62, 20.53, 29.1)
ob_cube.lock_rotations_4d = False
ob_cube.empty_display_type = 'ARROWS'
ob_cube.lineart.crease_threshold = 0.0

# ---- collection membership
col_collection_1.objects.link(ob_point_026)
col_collection_1.objects.link(ob_point_025)
col_collection_1.objects.link(ob_point_024)
col_collection_1.objects.link(ob_point_023)
col_collection_1.objects.link(ob_point_022)
col_collection_1.objects.link(ob_point_021)
col_collection_1.objects.link(ob_point_020)
col_collection_1.objects.link(ob_point_019)
col_collection_1.objects.link(ob_point_018)
col_collection_1.objects.link(ob_point_017)
col_collection_1.objects.link(ob_point_016)
col_collection_1.objects.link(ob_point_015)
col_collection_1.objects.link(ob_point_014)
col_collection_1.objects.link(ob_point_013)
col_collection_1.objects.link(ob_point_012)
col_collection_1.objects.link(ob_point_011)
col_collection_1.objects.link(ob_point_010)
col_collection_1.objects.link(ob_point_009)
col_collection_1.objects.link(ob_point_008)
col_collection_1.objects.link(ob_point_007)
col_collection_1.objects.link(ob_point_006)
col_collection_1.objects.link(ob_point_005)
col_collection_1.objects.link(ob_point_004)
col_collection_1.objects.link(ob_point_003)
col_collection_1.objects.link(ob_point_002)
col_collection_1.objects.link(ob_point_001)
col_collection_1.objects.link(ob_point)
col_collection_1.objects.link(ob_puerta)
col_collection_1.objects.link(ob_ventana)
col_collection_1.objects.link(ob_bordillo)
col_collection_1.objects.link(ob_marco)
col_collection_1.objects.link(ob_techo)
col_collection_1.objects.link(ob_pared)
col_collection_1.objects.link(ob_cube)

# ---- scene / render settings (as saved in the file)
scene.frame_start = 1; scene.frame_end = 250; scene.frame_set(1)
scene.render.engine = 'BLENDER_EEVEE_NEXT'
scene.render.resolution_percentage = 50
scene.render.dither_intensity = 0.0
scene.render.use_bake_clear = False
scene.render.bake_margin = 1
scene.cycles.use_denoising = False
scene.cycles.samples = 10
scene.cycles.sampling_pattern = 'TABULATED_SOBOL'
scene.cycles.light_sampling_threshold = 0.0
scene.cycles.use_adaptive_sampling = False
scene.cycles.use_light_tree = False
scene.cycles.blur_glossy = 0.0
scene.cycles.volume_bounces = 1
scene.cycles.pixel_filter_type = 'GAUSSIAN'
scene.cycles.sample_clamp_indirect = 0.0
scene.view_settings.view_transform = 'Standard'
bpy.context.view_layer.update()

# ---- added for rendering (the .blend has no active camera): camera
cam_auto = bpy.data.cameras.new('AutoCamera')
cam_auto.lens = 50.0
cam_auto.sensor_width = 36.0
cam_auto.clip_end = 2976.7
ob_auto_camera = bpy.data.objects.new('AutoCamera', cam_auto)
scene.collection.objects.link(ob_auto_camera)
ob_auto_camera.location = (170.336, -203.867, 172.885)
ob_auto_camera.rotation_euler = (1.09748, -7.21219e-08, 0.694738)
scene.camera = ob_auto_camera
bpy.context.view_layer.update()
